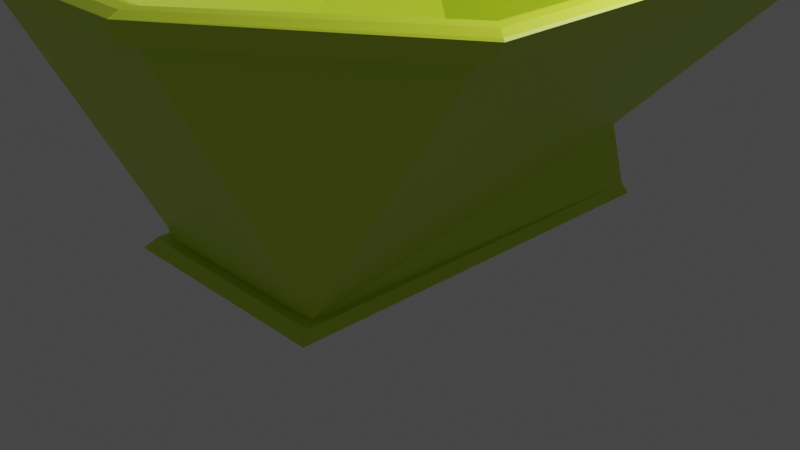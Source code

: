 # Source: basin.blend  (saved by Blender 2.90.8; exported with 4.5.12 LTS)
import bpy
from mathutils import Matrix  # noqa: F401  (used for matrix-valued properties, if any)

bpy.ops.wm.read_factory_settings(use_empty=True)
scene = bpy.context.scene
scene.name = 'Scene'

# ---- collections
col_collection = bpy.data.collections.new('Collection'); scene.collection.children.link(col_collection)

# ---- materials (node trees are filled in below, after node groups)
mat_material = bpy.data.materials.new('Material')
mat_material.alpha_threshold = 0.0
mat_material.use_transparent_shadow = False
mat_material.line_color = (0.0, 0.0, 0.0, 1.0)

# ---- material node trees
mat_material.use_nodes = True; mat_material.node_tree.nodes.clear()
_N = mat_material.node_tree.nodes; _L = mat_material.node_tree.links
n0 = _N.new('ShaderNodeOutputMaterial'); n0.name = 'Material Output'; n0.location = (300, 300)
n1 = _N.new('ShaderNodeBsdfPrincipled'); n1.name = 'Principled BSDF'; n1.location = (10, 300)
n1.distribution = 'GGX'
n1.subsurface_method = 'BURLEY'
n1.inputs[0].default_value = (0.611, 0.8, 0.03506, 1.0)
n1.inputs[2].default_value = 0.4
n1.inputs[3].default_value = 1.45
n1.inputs[27].default_value = (0.0, 0.0, 0.0, 1.0)
n1.inputs[28].default_value = 1.0
_L.new(n1.outputs[0], n0.inputs[0])
n0.is_active_output = True

# ---- world
world_world = bpy.data.worlds.new('World'); scene.world = world_world
world_world.use_nodes = True; world_world.node_tree.nodes.clear()
_N = world_world.node_tree.nodes; _L = world_world.node_tree.links
n0 = _N.new('ShaderNodeOutputWorld'); n0.name = 'World Output'; n0.location = (300, 300)
n1 = _N.new('ShaderNodeBackground'); n1.name = 'Background'; n1.location = (10, 300)
n1.inputs[0].default_value = (0.05088, 0.05088, 0.05088, 1.0)
_L.new(n1.outputs[0], n0.inputs[0])
n0.is_active_output = True
world_world.color = (0.05088, 0.05088, 0.05088)
world_world.use_sun_shadow = False
world_world.sun_shadow_jitter_overblur = 0.0

# ---- cameras
cam_camera = bpy.data.cameras.new('Camera')
cam_camera.clip_end = 100.0
cam_camera.ortho_scale = 7.314

# ---- lights
light_light = bpy.data.lights.new('Light', 'POINT')
light_light.transmission_factor = 0.0
light_light.energy = 1000.0
light_light.shadow_soft_size = 0.1
light_light.shadow_maximum_resolution = 0.006
light_light.use_absolute_resolution = True

# ---- meshes
me_cube = bpy.data.meshes.new('Cube')
me_cube.from_pydata([(2.837, 2.826, 3.0), (1.0, 2.0, 0.0), (2.837, -1.837, 3.0), (1.0, -2.0, 0.0), (-2.837, 2.826, 3.0), (-1.0, 2.0, 0.0), (-2.837, -1.837, 3.0), (-1.0, -2.0, 0.0), (0.9506, 1.837, 0.7925), (0.9506, -1.837, 0.1059), (-0.9506, 1.837, 0.7925), (-0.9506, -1.837, 0.1059), (0.8762, 2.0, 0.0), (0.0, 2.0, 0.0), (-0.8762, 2.0, 0.0), (-0.8762, -2.0, 0.0), (0.0, -2.0, 0.0), (0.8762, -2.0, 0.0), (1.011, -3.256, 3.0), (0.0, -3.256, 3.0), (-1.011, -3.256, 3.0), (-1.011, 2.826, 3.0), (0.0, 2.826, 3.0), (1.011, 2.826, 3.0), (0.8329, -1.837, 0.1059), (0.0, -1.837, 0.1059), (-0.8329, -1.837, 0.1059), (-0.8329, 1.837, 0.7925), (0.0, 1.837, 0.7925), (0.8329, 1.837, 0.7925), (2.885, 2.933, 2.828), (-2.885, -2.0, 2.828), (2.885, -2.0, 2.828), (-2.885, 2.933, 2.828), (-1.058, 2.933, 2.828), (0.0, 2.933, 2.828), (1.058, 2.933, 2.828), (1.058, -3.383, 2.828), (0.0, -3.383, 2.828), (-1.058, -3.383, 2.828), (3.17, -2.13, 3.005), (-3.17, -2.13, 3.005), (3.17, 3.142, 3.005), (-3.17, 3.142, 3.005), (1.13, -3.585, 3.005), (0.0, -3.585, 3.005), (-1.13, -3.585, 3.005), (-1.13, 3.142, 3.005), (0.0, 3.142, 3.005), (1.13, 3.142, 3.005), (3.049, 3.082, 2.823), (-3.049, -2.13, 2.823), (3.049, -2.13, 2.823), (-3.049, 3.082, 2.823), (-1.118, 3.082, 2.823), (0.0, 3.082, 2.823), (1.118, 3.082, 2.823), (1.118, -3.547, 2.823), (0.0, -3.547, 2.823), (-1.118, -3.547, 2.823), (1.067, 2.033, 0.7865), (1.067, -2.0, 0.09992), (-1.067, 2.033, 0.7865), (-0.8827, 2.033, 0.7865), (0.0, 2.033, 0.7865), (0.8827, 2.033, 0.7865), (0.8827, -2.021, 0.09992), (0.0, -2.021, 0.09992), (-0.8827, -2.021, 0.09992), (-1.067, -2.0, 0.09992), (1.067, 2.033, 0.7865), (1.067, -2.0, 0.09992), (-1.067, 2.033, 0.7865), (0.8827, -2.021, 0.09992), (0.0, -2.021, 0.09992), (-0.8827, -2.021, 0.09992), (-1.067, -2.0, 0.09992), (-1.229, 2.211, -0.004321), (-1.229, -2.215, -0.004321), (-0.9425, 2.211, -0.004321), (1.147, 2.165, 0.1032), (1.205, 2.211, -0.004321), (1.147, -2.1, 0.1032), (1.205, -2.215, -0.004321), (-1.147, 2.165, 0.1032), (0.9425, -2.215, -0.004321), (0.9425, 2.211, -0.004321), (2.578e-10, 2.211, -0.004321), (-0.9425, -2.215, -0.004321), (2.578e-10, -2.215, -0.004321), (1.147, 2.165, 0.1032), (2.578e-10, 2.211, -0.004321), (-0.9425, 2.211, -0.004321), (0.9495, -2.123, 0.1032), (2.578e-10, -2.123, 0.1032), (-0.9495, -2.123, 0.1032), (-1.147, -2.1, 0.1032), (0.9495, 2.165, 0.1032), (-0.9495, 2.165, 0.1032), (2.578e-10, 2.165, 0.1032), (-1.229, 2.211, -0.004321), (1.205, 2.211, -0.004321), (-1.147, 2.165, 0.1032), (0.9425, 2.211, -0.004321), (-0.9495, 2.165, 0.1032), (2.578e-10, 2.165, 0.1032), (0.9495, 2.165, 0.1032), (-0.9495, -2.123, 0.1032), (-1.147, -2.1, 0.1032), (1.147, -2.1, 0.1032), (0.9495, -2.123, 0.1032), (2.578e-10, -2.123, 0.1032), (2.873, -1.873, 3.022), (3.142, -2.109, 3.02), (2.956, -1.951, 3.049), (3.054, -2.037, 3.049), (-2.873, -1.873, 3.022), (-3.142, -2.109, 3.02), (-2.956, -1.951, 3.049), (-3.054, -2.037, 3.049), (3.144, 3.119, 3.019), (2.87, 2.86, 3.02), (3.055, 3.037, 3.048), (2.955, 2.942, 3.048), (-2.87, 2.86, 3.02), (-3.144, 3.119, 3.019), (-2.955, 2.942, 3.048), (-3.055, 3.037, 3.048), (1.012, -3.258, 3.001), (1.128, -3.579, 3.008), (1.048, -3.36, 3.037), (1.091, -3.477, 3.04), (0.0, -3.258, 3.001), (0.0, -3.578, 3.008), (0.0, -3.36, 3.038), (0.0, -3.477, 3.04), (-1.128, -3.579, 3.008), (-1.012, -3.258, 3.001), (-1.091, -3.477, 3.04), (-1.048, -3.36, 3.037), (-1.023, 2.858, 3.019), (-1.121, 3.12, 3.018), (-1.053, 2.941, 3.048), (-1.089, 3.037, 3.047), (0.0, 2.858, 3.019), (0.0, 3.121, 3.018), (0.0, 2.941, 3.048), (0.0, 3.037, 3.047), (1.121, 3.12, 3.018), (1.023, 2.858, 3.019), (1.089, 3.037, 3.047), (1.053, 2.941, 3.048)], [], [(21, 4, 10, 27), (141, 145, 48, 47), (30, 36, 56, 50), (12, 1, 3, 17), (4, 21, 140, 124), (19, 20, 137, 132), (117, 125, 43, 41), (2, 18, 128, 112), (23, 0, 121, 149), (148, 120, 42, 49), (27, 10, 11, 26), (2, 0, 8, 9), (4, 6, 11, 10), (18, 2, 9, 24), (6, 20, 26, 11), (20, 19, 25, 26), (19, 18, 24, 25), (8, 29, 24, 9), (29, 28, 25, 24), (28, 27, 26, 25), (125, 141, 47, 43), (145, 148, 49, 48), (113, 129, 44, 40), (129, 133, 45, 44), (133, 136, 46, 45), (34, 33, 53, 54), (22, 23, 149, 144), (6, 4, 124, 116), (5, 14, 15, 7), (14, 13, 16, 15), (13, 12, 17, 16), (136, 117, 41, 46), (35, 34, 54, 55), (21, 22, 144, 140), (0, 23, 29, 8), (23, 22, 28, 29), (22, 21, 27, 28), (67, 38, 39, 68), (66, 37, 38, 67), (61, 32, 37, 66), (64, 35, 36, 65), (63, 34, 35, 64), (62, 33, 34, 63), (65, 36, 30, 60), (60, 30, 32, 61), (69, 31, 33, 62), (68, 39, 31, 69), (59, 46, 41, 51), (51, 41, 43, 53), (50, 42, 40, 52), (56, 49, 42, 50), (53, 43, 47, 54), (54, 47, 48, 55), (55, 48, 49, 56), (52, 40, 44, 57), (57, 44, 45, 58), (58, 45, 46, 59), (32, 30, 50, 52), (39, 38, 58, 59), (33, 31, 51, 53), (38, 37, 57, 58), (20, 6, 116, 137), (31, 39, 59, 51), (37, 32, 52, 57), (0, 2, 112, 121), (18, 19, 132, 128), (36, 35, 55, 56), (5, 7, 78, 77), (12, 13, 87, 86), (16, 17, 85, 89), (1, 12, 86, 81), (15, 16, 89, 88), (7, 15, 88, 78), (70, 71, 109, 90), (64, 65, 97, 99), (74, 75, 107, 111), (3, 1, 81, 83), (76, 72, 102, 108), (63, 64, 99, 98), (73, 74, 111, 110), (75, 76, 108, 107), (62, 63, 98, 84), (71, 73, 110, 109), (14, 5, 77, 79), (65, 60, 80, 97), (17, 3, 83, 85), (13, 14, 79, 87), (88, 95, 96, 78), (78, 96, 84, 77), (81, 80, 82, 83), (84, 98, 104, 102), (79, 77, 100, 92), (97, 80, 90, 106), (87, 79, 92, 91), (83, 82, 93, 85), (85, 93, 94, 89), (89, 94, 95, 88), (103, 106, 90, 101), (100, 102, 104, 92), (92, 104, 105, 91), (91, 105, 106, 103), (80, 81, 101, 90), (98, 99, 105, 104), (99, 97, 106, 105), (93, 82, 109, 110), (77, 84, 102, 100), (96, 95, 107, 108), (81, 86, 103, 101), (94, 93, 110, 111), (84, 96, 108, 102), (86, 87, 91, 103), (95, 94, 111, 107), (82, 80, 90, 109), (137, 116, 118, 139), (139, 118, 119, 138), (138, 119, 117, 136), (121, 112, 114, 123), (123, 114, 115, 122), (122, 115, 113, 120), (116, 124, 126, 118), (118, 126, 127, 119), (119, 127, 125, 117), (149, 121, 123, 151), (151, 123, 122, 150), (150, 122, 120, 148), (112, 128, 130, 114), (114, 130, 131, 115), (115, 131, 129, 113), (128, 132, 134, 130), (130, 134, 135, 131), (131, 135, 133, 129), (132, 137, 139, 134), (134, 139, 138, 135), (135, 138, 136, 133), (124, 140, 142, 126), (126, 142, 143, 127), (127, 143, 141, 125), (140, 144, 146, 142), (142, 146, 147, 143), (143, 147, 145, 141), (144, 149, 151, 146), (146, 151, 150, 147), (147, 150, 148, 145), (120, 113, 40, 42)])
_uv = me_cube.uv_layers.new(name='UVMap')
_uv.uv.foreach_set('vector', [0.8091, 0.5102, 0.8682, 0.5102, 0.8682, 0.5102, 0.8091, 0.5102, 0.8125, 0.5, 0.75, 0.5, 0.75, 0.5, 0.8125, 0.5, 0.6107, 0.5, 0.6107, 0.4375, 0.6107, 0.4375, 0.6107, 0.5, 0.3125, 0.5, 0.375, 0.5, 0.375, 0.75, 0.3125, 0.75, 0.8682, 0.5102, 0.8091, 0.5102, 0.8098, 0.5082, 0.8696, 0.5081, 0.75, 0.7398, 0.8091, 0.7398, 0.8091, 0.7399, 0.75, 0.74, 0.875, 0.75, 0.875, 0.5, 0.875, 0.5, 0.875, 0.75, 0.6318, 0.7398, 0.6909, 0.7398, 0.6909, 0.7399, 0.6303, 0.7421, 0.6909, 0.5102, 0.6318, 0.5102, 0.6304, 0.5081, 0.6902, 0.5082, 0.6875, 0.5, 0.625, 0.5, 0.625, 0.5, 0.6875, 0.5, 0.8091, 0.5102, 0.8682, 0.5102, 0.8682, 0.7398, 0.8091, 0.7398, 0.6318, 0.7398, 0.6318, 0.5102, 0.6318, 0.5102, 0.6318, 0.7398, 0.8682, 0.5102, 0.8682, 0.7398, 0.8682, 0.7398, 0.8682, 0.5102, 0.6909, 0.7398, 0.6318, 0.7398, 0.6318, 0.7398, 0.6909, 0.7398, 0.8682, 0.7398, 0.8091, 0.7398, 0.8091, 0.7398, 0.8682, 0.7398, 0.8091, 0.7398, 0.75, 0.7398, 0.75, 0.7398, 0.8091, 0.7398, 0.75, 0.7398, 0.6909, 0.7398, 0.6909, 0.7398, 0.75, 0.7398, 0.6318, 0.5102, 0.6909, 0.5102, 0.6909, 0.7398, 0.6318, 0.7398, 0.6909, 0.5102, 0.75, 0.5102, 0.75, 0.7398, 0.6909, 0.7398, 0.75, 0.5102, 0.8091, 0.5102, 0.8091, 0.7398, 0.75, 0.7398, 0.875, 0.5, 0.8125, 0.5, 0.8125, 0.5, 0.875, 0.5, 0.75, 0.5, 0.6875, 0.5, 0.6875, 0.5, 0.75, 0.5, 0.625, 0.75, 0.6875, 0.75, 0.6875, 0.75, 0.625, 0.75, 0.6875, 0.75, 0.75, 0.75, 0.75, 0.75, 0.6875, 0.75, 0.75, 0.75, 0.8125, 0.75, 0.8125, 0.75, 0.75, 0.75, 0.6107, 0.3125, 0.6107, 0.25, 0.6107, 0.25, 0.6107, 0.3125, 0.75, 0.5102, 0.6909, 0.5102, 0.6902, 0.5082, 0.75, 0.5082, 0.8682, 0.7398, 0.8682, 0.5102, 0.8696, 0.5081, 0.8697, 0.7421, 0.125, 0.5, 0.1875, 0.5, 0.1875, 0.75, 0.125, 0.75, 0.1875, 0.5, 0.25, 0.5, 0.25, 0.75, 0.1875, 0.75, 0.25, 0.5, 0.3125, 0.5, 0.3125, 0.75, 0.25, 0.75, 0.8125, 0.75, 0.875, 0.75, 0.875, 0.75, 0.8125, 0.75, 0.6107, 0.375, 0.6107, 0.3125, 0.6107, 0.3125, 0.6107, 0.375, 0.8091, 0.5102, 0.75, 0.5102, 0.75, 0.5082, 0.8098, 0.5082, 0.6318, 0.5102, 0.6909, 0.5102, 0.6909, 0.5102, 0.6318, 0.5102, 0.6909, 0.5102, 0.75, 0.5102, 0.75, 0.5102, 0.6909, 0.5102, 0.75, 0.5102, 0.8091, 0.5102, 0.8091, 0.5102, 0.75, 0.5102, 0.3833, 0.875, 0.6107, 0.875, 0.6107, 0.9375, 0.3833, 0.9375, 0.3833, 0.8125, 0.6107, 0.8125, 0.6107, 0.875, 0.3833, 0.875, 0.3833, 0.75, 0.6107, 0.75, 0.6107, 0.8125, 0.3833, 0.8125, 0.3833, 0.375, 0.6107, 0.375, 0.6107, 0.4375, 0.3833, 0.4375, 0.3833, 0.3125, 0.6107, 0.3125, 0.6107, 0.375, 0.3833, 0.375, 0.3833, 0.25, 0.6107, 0.25, 0.6107, 0.3125, 0.3833, 0.3125, 0.3833, 0.4375, 0.6107, 0.4375, 0.6107, 0.5, 0.3833, 0.5, 0.3833, 0.5, 0.6107, 0.5, 0.6107, 0.75, 0.3833, 0.75, 0.3833, 0.0, 0.6107, 0.0, 0.6107, 0.25, 0.3833, 0.25, 0.3833, 0.9375, 0.6107, 0.9375, 0.6107, 1.0, 0.3833, 1.0, 0.6107, 0.9375, 0.625, 0.9375, 0.625, 1.0, 0.6107, 1.0, 0.6107, 0.0, 0.625, 0.0, 0.625, 0.25, 0.6107, 0.25, 0.6107, 0.5, 0.625, 0.5, 0.625, 0.75, 0.6107, 0.75, 0.6107, 0.4375, 0.625, 0.4375, 0.625, 0.5, 0.6107, 0.5, 0.6107, 0.25, 0.625, 0.25, 0.625, 0.3125, 0.6107, 0.3125, 0.6107, 0.3125, 0.625, 0.3125, 0.625, 0.375, 0.6107, 0.375, 0.6107, 0.375, 0.625, 0.375, 0.625, 0.4375, 0.6107, 0.4375, 0.6107, 0.75, 0.625, 0.75, 0.625, 0.8125, 0.6107, 0.8125, 0.6107, 0.8125, 0.625, 0.8125, 0.625, 0.875, 0.6107, 0.875, 0.6107, 0.875, 0.625, 0.875, 0.625, 0.9375, 0.6107, 0.9375, 0.6107, 0.75, 0.6107, 0.5, 0.6107, 0.5, 0.6107, 0.75, 0.6107, 0.9375, 0.6107, 0.875, 0.6107, 0.875, 0.6107, 0.9375, 0.6107, 0.25, 0.6107, 0.0, 0.6107, 0.0, 0.6107, 0.25, 0.6107, 0.875, 0.6107, 0.8125, 0.6107, 0.8125, 0.6107, 0.875, 0.8091, 0.7398, 0.8682, 0.7398, 0.8697, 0.7421, 0.8091, 0.7399, 0.6107, 1.0, 0.6107, 0.9375, 0.6107, 0.9375, 0.6107, 1.0, 0.6107, 0.8125, 0.6107, 0.75, 0.6107, 0.75, 0.6107, 0.8125, 0.6318, 0.5102, 0.6318, 0.7398, 0.6303, 0.7421, 0.6304, 0.5081, 0.6909, 0.7398, 0.75, 0.7398, 0.75, 0.74, 0.6909, 0.7399, 0.6107, 0.4375, 0.6107, 0.375, 0.6107, 0.375, 0.6107, 0.4375, 0.125, 0.5, 0.125, 0.75, 0.125, 0.75, 0.125, 0.5, 0.3125, 0.5, 0.25, 0.5, 0.25, 0.5, 0.3125, 0.5, 0.25, 0.75, 0.3125, 0.75, 0.3125, 0.75, 0.25, 0.75, 0.375, 0.5, 0.3125, 0.5, 0.3125, 0.5, 0.375, 0.5, 0.1875, 0.75, 0.25, 0.75, 0.25, 0.75, 0.1875, 0.75, 0.125, 0.75, 0.1875, 0.75, 0.1875, 0.75, 0.125, 0.75, 0.0, 0.0, 0.0, 0.0, 0.0, 0.0, 0.0, 0.0, 0.3833, 0.375, 0.3833, 0.4375, 0.3833, 0.4375, 0.3833, 0.375, 0.0, 0.0, 0.0, 0.0, 0.0, 0.0, 0.0, 0.0, 0.375, 0.75, 0.375, 0.5, 0.375, 0.5, 0.375, 0.75, 0.0, 0.0, 0.0, 0.0, 0.0, 0.0, 0.0, 0.0, 0.3833, 0.3125, 0.3833, 0.375, 0.3833, 0.375, 0.3833, 0.3125, 0.0, 0.0, 0.0, 0.0, 0.0, 0.0, 0.0, 0.0, 0.0, 0.0, 0.0, 0.0, 0.0, 0.0, 0.0, 0.0, 0.3833, 0.25, 0.3833, 0.3125, 0.3833, 0.3125, 0.3833, 0.25, 0.0, 0.0, 0.0, 0.0, 0.0, 0.0, 0.0, 0.0, 0.1875, 0.5, 0.125, 0.5, 0.125, 0.5, 0.1875, 0.5, 0.3833, 0.4375, 0.3833, 0.5, 0.3833, 0.5, 0.3833, 0.4375, 0.3125, 0.75, 0.375, 0.75, 0.375, 0.75, 0.3125, 0.75, 0.25, 0.5, 0.1875, 0.5, 0.1875, 0.5, 0.25, 0.5, 0.375, 0.9375, 0.3833, 0.9375, 0.3833, 1.0, 0.375, 1.0, 0.375, 0.0, 0.3833, 0.0, 0.3833, 0.25, 0.375, 0.25, 0.375, 0.5, 0.3833, 0.5, 0.3833, 0.75, 0.375, 0.75, 0.3833, 0.25, 0.3833, 0.3125, 0.3833, 0.3125, 0.3833, 0.25, 0.1875, 0.5, 0.125, 0.5, 0.125, 0.5, 0.1875, 0.5, 0.3833, 0.4375, 0.3833, 0.5, 0.3833, 0.5, 0.3833, 0.4375, 0.25, 0.5, 0.1875, 0.5, 0.1875, 0.5, 0.25, 0.5, 0.375, 0.75, 0.3833, 0.75, 0.3833, 0.8125, 0.375, 0.8125, 0.375, 0.8125, 0.3833, 0.8125, 0.3833, 0.875, 0.375, 0.875, 0.375, 0.875, 0.3833, 0.875, 0.3833, 0.9375, 0.375, 0.9375, 0.375, 0.4375, 0.3833, 0.4375, 0.3833, 0.5, 0.375, 0.5, 0.375, 0.25, 0.3833, 0.25, 0.3833, 0.3125, 0.375, 0.3125, 0.375, 0.3125, 0.3833, 0.3125, 0.3833, 0.375, 0.375, 0.375, 0.375, 0.375, 0.3833, 0.375, 0.3833, 0.4375, 0.375, 0.4375, 0.3833, 0.5, 0.375, 0.5, 0.375, 0.5, 0.3833, 0.5, 0.3833, 0.3125, 0.3833, 0.375, 0.3833, 0.375, 0.3833, 0.3125, 0.3833, 0.375, 0.3833, 0.4375, 0.3833, 0.4375, 0.3833, 0.375, 0.3833, 0.8125, 0.3833, 0.75, 0.3833, 0.75, 0.3833, 0.8125, 0.375, 0.25, 0.3833, 0.25, 0.3833, 0.25, 0.375, 0.25, 0.3833, 1.0, 0.3833, 0.9375, 0.3833, 0.9375, 0.3833, 1.0, 0.375, 0.5, 0.3125, 0.5, 0.3125, 0.5, 0.375, 0.5, 0.3833, 0.875, 0.3833, 0.8125, 0.3833, 0.8125, 0.3833, 0.875, 0.3833, 0.25, 0.3833, 0.0, 0.3833, 0.0, 0.3833, 0.25, 0.3125, 0.5, 0.25, 0.5, 0.25, 0.5, 0.3125, 0.5, 0.3833, 0.9375, 0.3833, 0.875, 0.3833, 0.875, 0.3833, 0.9375, 0.3833, 0.75, 0.3833, 0.5, 0.3833, 0.5, 0.3833, 0.75, 0.8091, 0.7399, 0.8697, 0.7421, 0.8728, 0.7468, 0.8111, 0.7457, 0.8111, 0.7457, 0.8728, 0.7468, 0.875, 0.7498, 0.8124, 0.75, 0.8124, 0.75, 0.875, 0.7498, 0.875, 0.75, 0.8125, 0.75, 0.6304, 0.5081, 0.6303, 0.7421, 0.6272, 0.7468, 0.6272, 0.5033, 0.6272, 0.5033, 0.6272, 0.7468, 0.625, 0.7498, 0.6251, 0.5002, 0.6251, 0.5002, 0.625, 0.7498, 0.625, 0.75, 0.625, 0.5, 0.8697, 0.7421, 0.8696, 0.5081, 0.8728, 0.5033, 0.8728, 0.7468, 0.8728, 0.7468, 0.8728, 0.5033, 0.8749, 0.5002, 0.875, 0.7498, 0.875, 0.7498, 0.8749, 0.5002, 0.875, 0.5, 0.875, 0.75, 0.6902, 0.5082, 0.6304, 0.5081, 0.6272, 0.5033, 0.6885, 0.5036, 0.6885, 0.5036, 0.6272, 0.5033, 0.6251, 0.5002, 0.6876, 0.5, 0.6876, 0.5, 0.6251, 0.5002, 0.625, 0.5, 0.6875, 0.5, 0.6303, 0.7421, 0.6909, 0.7399, 0.6889, 0.7457, 0.6272, 0.7468, 0.6272, 0.7468, 0.6889, 0.7457, 0.6876, 0.75, 0.625, 0.7498, 0.625, 0.7498, 0.6876, 0.75, 0.6875, 0.75, 0.625, 0.75, 0.6909, 0.7399, 0.75, 0.74, 0.75, 0.7456, 0.6889, 0.7457, 0.6889, 0.7457, 0.75, 0.7456, 0.75, 0.75, 0.6876, 0.75, 0.6876, 0.75, 0.75, 0.75, 0.75, 0.75, 0.6875, 0.75, 0.75, 0.74, 0.8091, 0.7399, 0.8111, 0.7457, 0.75, 0.7456, 0.75, 0.7456, 0.8111, 0.7457, 0.8124, 0.75, 0.75, 0.75, 0.75, 0.75, 0.8124, 0.75, 0.8125, 0.75, 0.75, 0.75, 0.8696, 0.5081, 0.8098, 0.5082, 0.8115, 0.5036, 0.8728, 0.5033, 0.8728, 0.5033, 0.8115, 0.5036, 0.8124, 0.5, 0.8749, 0.5002, 0.8749, 0.5002, 0.8124, 0.5, 0.8125, 0.5, 0.875, 0.5, 0.8098, 0.5082, 0.75, 0.5082, 0.75, 0.5036, 0.8115, 0.5036, 0.8115, 0.5036, 0.75, 0.5036, 0.75, 0.5, 0.8124, 0.5, 0.8124, 0.5, 0.75, 0.5, 0.75, 0.5, 0.8125, 0.5, 0.75, 0.5082, 0.6902, 0.5082, 0.6885, 0.5036, 0.75, 0.5036, 0.75, 0.5036, 0.6885, 0.5036, 0.6876, 0.5, 0.75, 0.5, 0.75, 0.5, 0.6876, 0.5, 0.6875, 0.5, 0.75, 0.5, 0.625, 0.5, 0.625, 0.75, 0.625, 0.75, 0.625, 0.5])
me_cube.materials.append(mat_material)
me_cube.use_remesh_preserve_volume = False
me_cube.use_remesh_preserve_attributes = False
me_cube.use_mirror_vertex_groups = False
me_cube.update()

# ---- objects
ob_cube = bpy.data.objects.new('Cube', me_cube)
ob_light = bpy.data.objects.new('Light', light_light)
ob_camera = bpy.data.objects.new('Camera', cam_camera)

# ---- transforms, parenting, visibility, modifiers, constraints
ob_cube.location = (0.0, 0.0, 0.0)
ob_cube.lock_rotations_4d = False
ob_cube.empty_display_type = 'ARROWS'
ob_cube.lineart.crease_threshold = 0.0
_m = ob_cube.modifiers.new('Bevel', 'BEVEL')
_m.width = 0.0
_m.width_pct = 0.0
_m.segments = 5
_m.limit_method = 'NONE'
ob_light.location = (4.076, 1.005, 5.904)
ob_light.rotation_euler = (0.6503, 0.05522, 1.866)
ob_light.lock_rotations_4d = False
ob_light.empty_display_type = 'ARROWS'
ob_light.color = (0.0, 0.0, 0.0, 0.0)
ob_light.lineart.crease_threshold = 0.0
ob_camera.location = (7.359, -6.926, 4.958)
ob_camera.rotation_euler = (1.109, 0.0, 0.8149)
ob_camera.lock_rotations_4d = False
ob_camera.empty_display_type = 'ARROWS'
ob_camera.color = (0.0, 0.0, 0.0, 0.0)
ob_camera.display_type = 'WIRE'
ob_camera.lineart.crease_threshold = 0.0

# ---- collection membership
col_collection.objects.link(ob_cube)
col_collection.objects.link(ob_light)
col_collection.objects.link(ob_camera)

# ---- scene / render settings (as saved in the file)
scene.camera = ob_camera
scene.frame_start = 1; scene.frame_end = 250; scene.frame_set(1)
scene.render.engine = 'BLENDER_EEVEE_NEXT'
scene.cycles.use_denoising = False
scene.cycles.samples = 128
scene.cycles.sampling_pattern = 'TABULATED_SOBOL'
scene.cycles.use_adaptive_sampling = False
scene.cycles.use_light_tree = False
scene.view_settings.view_transform = 'Filmic'
bpy.context.view_layer.update()

